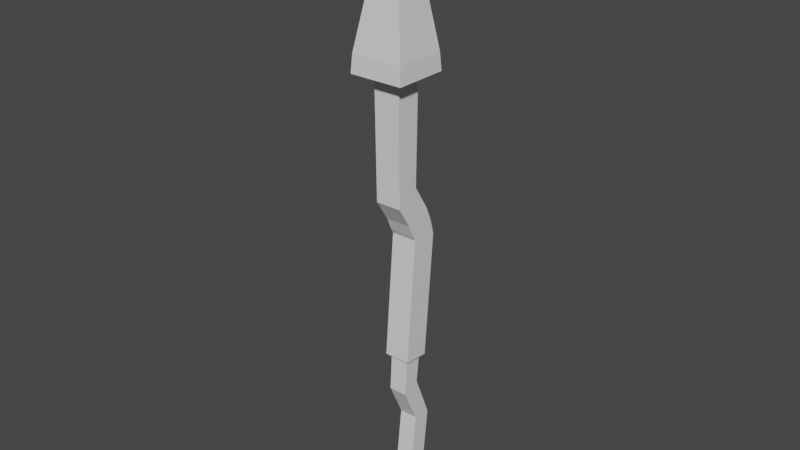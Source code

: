 # Source: Spike.blend  (saved by Blender 2.80.75; exported with 4.5.12 LTS)
import bpy
from mathutils import Matrix  # noqa: F401  (used for matrix-valued properties, if any)

bpy.ops.wm.read_factory_settings(use_empty=True)
scene = bpy.context.scene
scene.name = 'Scene'

# ---- collections
col_collection = bpy.data.collections.new('Collection'); scene.collection.children.link(col_collection)

# ---- materials (node trees are filled in below, after node groups)
mat_material = bpy.data.materials.new('Material')
mat_material.alpha_threshold = 0.0
mat_material.use_transparent_shadow = False
mat_material.line_color = (0.0, 0.0, 0.0, 1.0)

# ---- material node trees
mat_material.use_nodes = True; mat_material.node_tree.nodes.clear()
_N = mat_material.node_tree.nodes; _L = mat_material.node_tree.links
n0 = _N.new('ShaderNodeOutputMaterial'); n0.name = 'Material Output'; n0.location = (300, 300)
n1 = _N.new('ShaderNodeBsdfPrincipled'); n1.name = 'Principled BSDF'; n1.location = (10, 300)
n1.distribution = 'GGX'
n1.subsurface_method = 'BURLEY'
n1.inputs[2].default_value = 0.4
n1.inputs[3].default_value = 1.45
n1.inputs[27].default_value = (0.0, 0.0, 0.0, 1.0)
n1.inputs[28].default_value = 1.0
_L.new(n1.outputs[0], n0.inputs[0])
n0.is_active_output = True

# ---- world
world_world = bpy.data.worlds.new('World'); scene.world = world_world
world_world.use_nodes = True; world_world.node_tree.nodes.clear()
_N = world_world.node_tree.nodes; _L = world_world.node_tree.links
n0 = _N.new('ShaderNodeOutputWorld'); n0.name = 'World Output'; n0.location = (300, 300)
n1 = _N.new('ShaderNodeBackground'); n1.name = 'Background'; n1.location = (10, 300)
n1.inputs[0].default_value = (0.05088, 0.05088, 0.05088, 1.0)
_L.new(n1.outputs[0], n0.inputs[0])
n0.is_active_output = True
world_world.color = (0.05088, 0.05088, 0.05088)
world_world.use_sun_shadow = False
world_world.sun_shadow_jitter_overblur = 0.0

# ---- meshes
me_cube = bpy.data.meshes.new('Cube')
me_cube.from_pydata([(0.06789, -0.1374, 7.558), (0.1639, -0.04134, 5.558), (0.06789, -0.2731, 7.558), (0.1639, -0.3692, 5.558), (-0.02852, -0.1389, 7.455), (-0.1639, -0.04134, 5.558), (-0.02852, -0.2747, 7.455), (-0.1639, -0.3692, 5.558), (-0.3234, 0.1181, 5.782), (-0.3234, -0.5286, 5.782), (0.3234, 0.1181, 5.782), (0.3385, -0.5438, 5.558), (-0.1639, -0.06612, 4.216), (-0.1639, -0.3444, 4.043), (0.1639, -0.06612, 4.216), (0.1639, -0.3444, 4.043), (-0.1639, 0.1285, 3.9), (-0.1639, -0.1728, 3.771), (0.1639, 0.1285, 3.9), (0.1639, -0.1728, 3.771), (-0.1639, 0.2031, 3.725), (-0.1639, -0.1071, 3.619), (0.1639, 0.2031, 3.725), (0.1639, -0.1071, 3.619), (-0.1639, 0.257, 3.525), (-0.1639, -0.0697, 3.552), (0.1639, 0.257, 3.525), (0.1639, -0.0697, 3.552), (-0.1168, 0.07729, 1.936), (-0.1168, -0.1556, 1.955), (0.1168, 0.07729, 1.936), (0.1168, -0.1556, 1.955), (-0.1639, 0.1242, 1.932), (-0.1639, -0.2025, 1.959), (0.1639, 0.1242, 1.932), (0.1639, -0.2025, 1.959), (-0.1168, 0.03259, 1.558), (-0.1168, -0.1829, 1.468), (0.1168, 0.03259, 1.558), (0.1168, -0.1829, 1.468), (-0.1168, 0.2548, 0.9892), (-0.1168, 0.02272, 1.016), (0.1168, 0.2548, 0.9892), (0.1168, 0.02272, 1.016), (-0.1168, 0.1295, -0.09371), (-0.1168, -0.1026, -0.06685), (0.1168, 0.1295, -0.09371), (0.1168, -0.1026, -0.06685), (-0.3385, 0.1333, 5.558), (-0.3385, -0.5438, 5.558), (0.3385, 0.1333, 5.558), (0.08306, -0.2883, 7.334), (-0.03715, -0.2883, 7.334), (0.08306, -0.1222, 7.334), (0.3234, -0.5286, 5.782), (-0.03715, -0.1222, 7.334)], [], [(0, 4, 6, 2), (54, 51, 52, 9), (9, 52, 55, 8), (1, 3, 15, 14), (10, 53, 51, 54), (8, 55, 53, 10), (5, 7, 49, 48), (1, 5, 48, 50), (7, 3, 11, 49), (3, 1, 50, 11), (15, 13, 17, 19), (5, 1, 14, 12), (3, 7, 13, 15), (7, 5, 12, 13), (17, 16, 20, 21), (13, 12, 16, 17), (14, 15, 19, 18), (12, 14, 18, 16), (22, 23, 27, 26), (18, 19, 23, 22), (16, 18, 22, 20), (19, 17, 21, 23), (27, 25, 33, 35), (20, 22, 26, 24), (23, 21, 25, 27), (21, 20, 24, 25), (31, 29, 37, 39), (25, 24, 32, 33), (26, 27, 35, 34), (24, 26, 34, 32), (28, 29, 33, 32), (30, 28, 32, 34), (29, 31, 35, 33), (31, 30, 34, 35), (38, 39, 43, 42), (29, 28, 36, 37), (30, 31, 39, 38), (28, 30, 38, 36), (42, 43, 47, 46), (36, 38, 42, 40), (39, 37, 41, 43), (37, 36, 40, 41), (44, 46, 47, 45), (40, 42, 46, 44), (43, 41, 45, 47), (41, 40, 44, 45), (9, 8, 48, 49), (8, 10, 50, 48), (52, 51, 2, 6), (51, 53, 0, 2), (54, 9, 49, 11), (55, 52, 6, 4), (53, 55, 4, 0), (10, 54, 11, 50)])
_uv = me_cube.uv_layers.new(name='UVMap')
_uv.uv.foreach_set('vector', [0.375, 0.0, 0.625, 0.0, 0.625, 0.25, 0.375, 0.25, 0.4028, 0.2435, 0.5972, 0.2683, 0.5972, 0.5183, 0.4028, 0.5065, 0.4028, 0.5065, 0.5972, 0.5183, 0.5972, 0.7317, 0.4028, 0.7565, 0.5605, 0.8145, 0.5605, 0.9355, 0.5605, 0.9355, 0.5605, 0.8145, 0.1528, 0.4935, 0.3472, 0.5183, 0.3472, 0.7317, 0.1528, 0.7565, 0.6528, 0.4935, 0.8472, 0.5183, 0.8472, 0.7317, 0.6528, 0.7565, 0.4395, 0.8145, 0.4395, 0.9355, 0.375, 1.0, 0.375, 0.75, 0.5605, 0.8145, 0.4395, 0.8145, 0.375, 0.75, 0.625, 0.75, 0.4395, 0.9355, 0.5605, 0.9355, 0.625, 1.0, 0.375, 1.0, 0.5605, 0.9355, 0.5605, 0.8145, 0.625, 0.75, 0.625, 1.0, 0.5605, 0.9355, 0.4395, 0.9355, 0.4395, 0.9355, 0.5605, 0.9355, 0.4395, 0.8145, 0.5605, 0.8145, 0.5605, 0.8145, 0.4395, 0.8145, 0.5605, 0.9355, 0.4395, 0.9355, 0.4395, 0.9355, 0.5605, 0.9355, 0.4395, 0.9355, 0.4395, 0.8145, 0.4395, 0.8145, 0.4395, 0.9355, 0.4395, 0.9355, 0.4395, 0.8145, 0.4395, 0.8145, 0.4395, 0.9355, 0.4395, 0.9355, 0.4395, 0.8145, 0.4395, 0.8145, 0.4395, 0.9355, 0.5605, 0.8145, 0.5605, 0.9355, 0.5605, 0.9355, 0.5605, 0.8145, 0.4395, 0.8145, 0.5605, 0.8145, 0.5605, 0.8145, 0.4395, 0.8145, 0.5605, 0.8145, 0.5605, 0.9355, 0.5605, 0.9355, 0.5605, 0.8145, 0.5605, 0.8145, 0.5605, 0.9355, 0.5605, 0.9355, 0.5605, 0.8145, 0.4395, 0.8145, 0.5605, 0.8145, 0.5605, 0.8145, 0.4395, 0.8145, 0.5605, 0.9355, 0.4395, 0.9355, 0.4395, 0.9355, 0.5605, 0.9355, 0.5605, 0.9355, 0.4395, 0.9355, 0.4395, 0.9355, 0.5605, 0.9355, 0.4395, 0.8145, 0.5605, 0.8145, 0.5605, 0.8145, 0.4395, 0.8145, 0.5605, 0.9355, 0.4395, 0.9355, 0.4395, 0.9355, 0.5605, 0.9355, 0.4395, 0.9355, 0.4395, 0.8145, 0.4395, 0.8145, 0.4395, 0.9355, 0.5431, 0.9181, 0.4569, 0.9181, 0.4569, 0.9181, 0.5431, 0.9181, 0.4395, 0.9355, 0.4395, 0.8145, 0.4395, 0.8145, 0.4395, 0.9355, 0.5605, 0.8145, 0.5605, 0.9355, 0.5605, 0.9355, 0.5605, 0.8145, 0.4395, 0.8145, 0.5605, 0.8145, 0.5605, 0.8145, 0.4395, 0.8145, 0.4569, 0.8319, 0.4569, 0.9181, 0.4395, 0.9355, 0.4395, 0.8145, 0.5431, 0.8319, 0.4569, 0.8319, 0.4395, 0.8145, 0.5605, 0.8145, 0.4569, 0.9181, 0.5431, 0.9181, 0.5605, 0.9355, 0.4395, 0.9355, 0.5431, 0.9181, 0.5431, 0.8319, 0.5605, 0.8145, 0.5605, 0.9355, 0.5431, 0.8319, 0.5431, 0.9181, 0.5431, 0.9181, 0.5431, 0.8319, 0.4569, 0.9181, 0.4569, 0.8319, 0.4569, 0.8319, 0.4569, 0.9181, 0.5431, 0.8319, 0.5431, 0.9181, 0.5431, 0.9181, 0.5431, 0.8319, 0.4569, 0.8319, 0.5431, 0.8319, 0.5431, 0.8319, 0.4569, 0.8319, 0.5431, 0.8319, 0.5431, 0.9181, 0.5431, 0.9181, 0.5431, 0.8319, 0.4569, 0.8319, 0.5431, 0.8319, 0.5431, 0.8319, 0.4569, 0.8319, 0.5431, 0.9181, 0.4569, 0.9181, 0.4569, 0.9181, 0.5431, 0.9181, 0.4569, 0.9181, 0.4569, 0.8319, 0.4569, 0.8319, 0.4569, 0.9181, 0.4569, 0.8319, 0.5431, 0.8319, 0.5431, 0.9181, 0.4569, 0.9181, 0.4569, 0.8319, 0.5431, 0.8319, 0.5431, 0.8319, 0.4569, 0.8319, 0.5431, 0.9181, 0.4569, 0.9181, 0.4569, 0.9181, 0.5431, 0.9181, 0.4569, 0.9181, 0.4569, 0.8319, 0.4569, 0.8319, 0.4569, 0.9181, 0.4028, 0.5065, 0.4028, 0.7565, 0.375, 0.75, 0.375, 0.5, 0.6528, 0.4935, 0.6528, 0.7565, 0.625, 0.75, 0.625, 0.5, 0.5972, 0.5183, 0.5972, 0.2683, 0.625, 0.25, 0.625, 0.5, 0.3472, 0.7317, 0.3472, 0.5183, 0.375, 0.5, 0.375, 0.75, 0.4028, 0.2435, 0.4028, 0.5065, 0.375, 0.5, 0.375, 0.25, 0.5972, 0.7317, 0.5972, 0.5183, 0.625, 0.5, 0.625, 0.75, 0.8472, 0.7317, 0.8472, 0.5183, 0.875, 0.5, 0.875, 0.75, 0.1528, 0.4935, 0.1528, 0.7565, 0.125, 0.75, 0.125, 0.5])
me_cube.materials.append(mat_material)
me_cube.use_remesh_preserve_volume = False
me_cube.use_remesh_preserve_attributes = False
me_cube.use_mirror_vertex_groups = False
me_cube.update()

# ---- objects
ob_cube = bpy.data.objects.new('Cube', me_cube)

# ---- transforms, parenting, visibility, modifiers, constraints
ob_cube.location = (0.0, 0.0, 0.0)
ob_cube.lock_rotations_4d = False
ob_cube.empty_display_type = 'ARROWS'
ob_cube.lineart.crease_threshold = 0.0

# ---- collection membership
col_collection.objects.link(ob_cube)

# ---- scene / render settings (as saved in the file)
scene.frame_start = 1; scene.frame_end = 250; scene.frame_set(1)
scene.render.engine = 'BLENDER_EEVEE_NEXT'
scene.cycles.use_denoising = False
scene.cycles.samples = 128
scene.cycles.sampling_pattern = 'TABULATED_SOBOL'
scene.cycles.use_adaptive_sampling = False
scene.cycles.use_light_tree = False
scene.view_settings.view_transform = 'Filmic'
bpy.context.view_layer.update()

# ---- added for rendering (the .blend has no active camera and no usable light): camera, sun
cam_auto = bpy.data.cameras.new('AutoCamera')
cam_auto.lens = 50.0
cam_auto.sensor_width = 36.0
cam_auto.clip_end = 1000.0
ob_auto_camera = bpy.data.objects.new('AutoCamera', cam_auto)
scene.collection.objects.link(ob_auto_camera)
ob_auto_camera.location = (7.14563, -8.71816, 9.44859)
ob_auto_camera.rotation_euler = (1.09748, -7.21219e-08, 0.694738)
scene.camera = ob_auto_camera
light_auto_sun = bpy.data.lights.new('AutoSun', 'SUN')
light_auto_sun.energy = 3.0
light_auto_sun.angle = 0.0523599
ob_auto_sun = bpy.data.objects.new('AutoSun', light_auto_sun)
scene.collection.objects.link(ob_auto_sun)
ob_auto_sun.rotation_euler = (0.872665, 0.174533, 0.523599)
bpy.context.view_layer.update()
